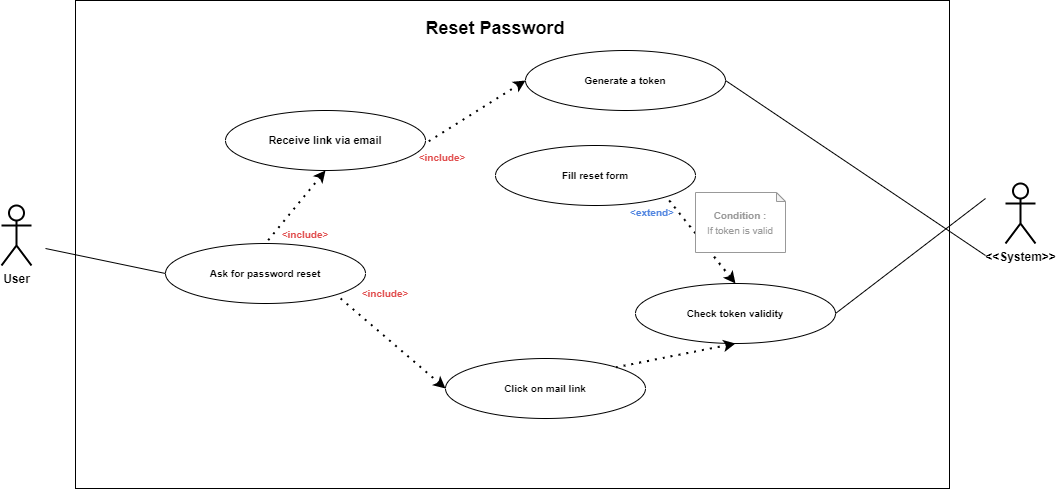

The diagram above was exported from draw.io. Its source (the exported page's mxGraphModel, read from the mxfile embedded in the PNG):
<mxGraphModel dx="1422" dy="849" grid="1" gridSize="10" guides="1" tooltips="1" connect="1" arrows="1" fold="1" page="1" pageScale="1" pageWidth="827" pageHeight="1169" math="0" shadow="0">
  <root>
    <mxCell id="0" />
    <mxCell id="1" parent="0" />
    <mxCell id="h2vgT_xSyOoSCX5xCkxk-24" value="" style="rounded=0;whiteSpace=wrap;html=1;" parent="1" vertex="1">
      <mxGeometry x="100" y="12" width="874" height="488" as="geometry" />
    </mxCell>
    <mxCell id="h2vgT_xSyOoSCX5xCkxk-23" value="User" style="shape=umlActor;verticalLabelPosition=bottom;verticalAlign=top;html=1;outlineConnect=0;strokeWidth=2;fontStyle=1" parent="1" vertex="1">
      <mxGeometry x="26" y="217" width="30" height="60" as="geometry" />
    </mxCell>
    <mxCell id="h2vgT_xSyOoSCX5xCkxk-53" value="&lt;font style=&quot;font-size: 18px&quot;&gt;&lt;b&gt;Reset Password&lt;/b&gt;&lt;/font&gt;" style="text;html=1;strokeColor=none;fillColor=none;align=center;verticalAlign=middle;whiteSpace=wrap;rounded=0;labelBackgroundColor=#ffffff;fontSize=12;fontColor=#000000;" parent="1" vertex="1">
      <mxGeometry x="410" y="30" width="220" height="20" as="geometry" />
    </mxCell>
    <mxCell id="-Igtj74lhIgIpFrKinhh-1" value="&lt;b&gt;&lt;font style=&quot;font-size: 10px&quot;&gt;Generate a token&lt;/font&gt;&lt;/b&gt;" style="ellipse;whiteSpace=wrap;html=1;" parent="1" vertex="1">
      <mxGeometry x="550" y="62" width="200" height="60" as="geometry" />
    </mxCell>
    <mxCell id="-Igtj74lhIgIpFrKinhh-3" value="&lt;b&gt;&lt;font style=&quot;font-size: 10px&quot;&gt;Click on mail link&lt;/font&gt;&lt;/b&gt;" style="ellipse;whiteSpace=wrap;html=1;" parent="1" vertex="1">
      <mxGeometry x="470" y="370" width="200" height="60" as="geometry" />
    </mxCell>
    <mxCell id="-Igtj74lhIgIpFrKinhh-6" value="&lt;b&gt;&lt;font style=&quot;font-size: 10px&quot;&gt;Ask for password reset&lt;/font&gt;&lt;/b&gt;&lt;b&gt;&lt;font style=&quot;font-size: 10px&quot;&gt;&lt;br&gt;&lt;/font&gt;&lt;/b&gt;" style="ellipse;whiteSpace=wrap;html=1;" parent="1" vertex="1">
      <mxGeometry x="190" y="255" width="200" height="60" as="geometry" />
    </mxCell>
    <mxCell id="-Igtj74lhIgIpFrKinhh-7" value="" style="endArrow=none;html=1;fontSize=10;fontColor=#757575;entryX=0;entryY=0.5;entryDx=0;entryDy=0;" parent="1" target="-Igtj74lhIgIpFrKinhh-6" edge="1">
      <mxGeometry width="50" height="50" relative="1" as="geometry">
        <mxPoint x="70" y="260" as="sourcePoint" />
        <mxPoint x="225" y="354.5" as="targetPoint" />
      </mxGeometry>
    </mxCell>
    <mxCell id="6he-EiXdb59jh4THqZXf-2" value="&lt;span style=&quot;color: rgb(224 , 74 , 74)&quot;&gt;&amp;lt;include&amp;gt;&lt;/span&gt;" style="text;html=1;align=center;verticalAlign=middle;whiteSpace=wrap;rounded=0;fontSize=10;fontStyle=1;fontColor=#757575;" parent="1" vertex="1">
      <mxGeometry x="447" y="159" width="40" height="20" as="geometry" />
    </mxCell>
    <mxCell id="6he-EiXdb59jh4THqZXf-3" value="" style="endArrow=none;dashed=1;html=1;dashPattern=1 3;strokeWidth=2;exitX=0;exitY=0.5;exitDx=0;exitDy=0;startArrow=classic;startFill=1;entryX=1;entryY=1;entryDx=0;entryDy=0;" parent="1" source="-Igtj74lhIgIpFrKinhh-1" target="seO2MhI0mT0Ymk2Hcabh-1" edge="1">
      <mxGeometry width="50" height="50" relative="1" as="geometry">
        <mxPoint x="425" y="175" as="sourcePoint" />
        <mxPoint x="1000" y="87" as="targetPoint" />
      </mxGeometry>
    </mxCell>
    <mxCell id="6he-EiXdb59jh4THqZXf-10" value="&amp;lt;&amp;lt;System&amp;gt;&amp;gt;" style="shape=umlActor;verticalLabelPosition=bottom;verticalAlign=top;html=1;outlineConnect=0;strokeWidth=2;fontStyle=1" parent="1" vertex="1">
      <mxGeometry x="1030" y="195" width="30" height="60" as="geometry" />
    </mxCell>
    <mxCell id="6he-EiXdb59jh4THqZXf-12" value="" style="endArrow=none;html=1;fontSize=10;fontColor=#757575;entryX=1;entryY=0.5;entryDx=0;entryDy=0;" parent="1" target="-Igtj74lhIgIpFrKinhh-1" edge="1">
      <mxGeometry width="50" height="50" relative="1" as="geometry">
        <mxPoint x="1010" y="267" as="sourcePoint" />
        <mxPoint x="225" y="426.5" as="targetPoint" />
      </mxGeometry>
    </mxCell>
    <mxCell id="tpZjwmKzIqme6R34Ry2y-1" value="&lt;b&gt;&lt;font style=&quot;font-size: 10px&quot;&gt;Check token validity&lt;/font&gt;&lt;/b&gt;" style="ellipse;whiteSpace=wrap;html=1;" parent="1" vertex="1">
      <mxGeometry x="660" y="295" width="200" height="60" as="geometry" />
    </mxCell>
    <mxCell id="tpZjwmKzIqme6R34Ry2y-2" value="" style="endArrow=none;dashed=1;html=1;dashPattern=1 3;strokeWidth=2;startArrow=classic;startFill=1;entryX=1;entryY=1;entryDx=0;entryDy=0;exitX=0;exitY=0.5;exitDx=0;exitDy=0;" parent="1" source="-Igtj74lhIgIpFrKinhh-3" target="-Igtj74lhIgIpFrKinhh-6" edge="1">
      <mxGeometry width="50" height="50" relative="1" as="geometry">
        <mxPoint x="890" y="255" as="sourcePoint" />
        <mxPoint x="890" y="209.5" as="targetPoint" />
      </mxGeometry>
    </mxCell>
    <mxCell id="tpZjwmKzIqme6R34Ry2y-3" value="&lt;span style=&quot;color: rgb(224 , 74 , 74)&quot;&gt;&amp;lt;include&amp;gt;&lt;/span&gt;" style="text;html=1;align=center;verticalAlign=middle;whiteSpace=wrap;rounded=0;fontSize=10;fontStyle=1;fontColor=#757575;" parent="1" vertex="1">
      <mxGeometry x="390" y="295" width="40" height="20" as="geometry" />
    </mxCell>
    <mxCell id="tpZjwmKzIqme6R34Ry2y-4" value="" style="endArrow=none;html=1;fontSize=10;fontColor=#757575;entryX=1;entryY=0.5;entryDx=0;entryDy=0;" parent="1" target="tpZjwmKzIqme6R34Ry2y-1" edge="1">
      <mxGeometry width="50" height="50" relative="1" as="geometry">
        <mxPoint x="1010" y="210" as="sourcePoint" />
        <mxPoint x="825" y="109.99999999999989" as="targetPoint" />
      </mxGeometry>
    </mxCell>
    <mxCell id="seO2MhI0mT0Ymk2Hcabh-1" value="&lt;b&gt;&lt;font style=&quot;font-size: 11px&quot;&gt;Receive link via email&lt;/font&gt;&lt;/b&gt;" style="ellipse;whiteSpace=wrap;html=1;" parent="1" vertex="1">
      <mxGeometry x="250" y="122" width="200" height="60" as="geometry" />
    </mxCell>
    <mxCell id="seO2MhI0mT0Ymk2Hcabh-2" value="" style="endArrow=none;dashed=1;html=1;dashPattern=1 3;strokeWidth=2;exitX=0.5;exitY=1;exitDx=0;exitDy=0;startArrow=classic;startFill=1;entryX=0.5;entryY=0;entryDx=0;entryDy=0;" parent="1" source="seO2MhI0mT0Ymk2Hcabh-1" target="-Igtj74lhIgIpFrKinhh-6" edge="1">
      <mxGeometry width="50" height="50" relative="1" as="geometry">
        <mxPoint x="614.9999999999977" y="222" as="sourcePoint" />
        <mxPoint x="440" y="222" as="targetPoint" />
      </mxGeometry>
    </mxCell>
    <mxCell id="seO2MhI0mT0Ymk2Hcabh-3" value="&lt;span style=&quot;color: rgb(224 , 74 , 74)&quot;&gt;&amp;lt;include&amp;gt;&lt;/span&gt;" style="text;html=1;align=center;verticalAlign=middle;whiteSpace=wrap;rounded=0;fontSize=10;fontStyle=1;fontColor=#757575;" parent="1" vertex="1">
      <mxGeometry x="310" y="236" width="40" height="20" as="geometry" />
    </mxCell>
    <mxCell id="3dmJg_Ka6CY1i8tdVx9_-1" value="" style="endArrow=none;dashed=1;html=1;dashPattern=1 3;strokeWidth=2;startArrow=classic;startFill=1;entryX=1;entryY=0;entryDx=0;entryDy=0;exitX=0.5;exitY=1;exitDx=0;exitDy=0;" parent="1" source="tpZjwmKzIqme6R34Ry2y-1" target="-Igtj74lhIgIpFrKinhh-3" edge="1">
      <mxGeometry width="50" height="50" relative="1" as="geometry">
        <mxPoint x="502" y="397" as="sourcePoint" />
        <mxPoint x="370.71067811865464" y="343.2132034355965" as="targetPoint" />
      </mxGeometry>
    </mxCell>
    <mxCell id="3dmJg_Ka6CY1i8tdVx9_-2" value="&lt;b&gt;&lt;font style=&quot;font-size: 10px&quot;&gt;Fill reset form&lt;/font&gt;&lt;/b&gt;" style="ellipse;whiteSpace=wrap;html=1;" parent="1" vertex="1">
      <mxGeometry x="520" y="157" width="200" height="60" as="geometry" />
    </mxCell>
    <mxCell id="3dmJg_Ka6CY1i8tdVx9_-5" value="" style="endArrow=none;dashed=1;html=1;dashPattern=1 3;strokeWidth=2;exitX=0.5;exitY=0;exitDx=0;exitDy=0;startArrow=classic;startFill=1;entryX=1;entryY=1;entryDx=0;entryDy=0;" parent="1" source="tpZjwmKzIqme6R34Ry2y-1" target="3dmJg_Ka6CY1i8tdVx9_-2" edge="1">
      <mxGeometry width="50" height="50" relative="1" as="geometry">
        <mxPoint x="805" y="305" as="sourcePoint" />
        <mxPoint x="805" y="170" as="targetPoint" />
      </mxGeometry>
    </mxCell>
    <mxCell id="3dmJg_Ka6CY1i8tdVx9_-6" value="&lt;span style=&quot;color: rgb(153 , 153 , 153) ; font-size: x-small&quot;&gt;Condition :&lt;/span&gt;&lt;br style=&quot;color: rgb(153 , 153 , 153) ; font-size: x-small&quot;&gt;&lt;span style=&quot;color: rgb(153 , 153 , 153) ; font-size: x-small ; font-weight: 400&quot;&gt;If token is valid&lt;/span&gt;" style="shape=note;whiteSpace=wrap;html=1;backgroundOutline=1;darkOpacity=0.05;fontSize=12;size=9;labelBackgroundColor=#ffffff;fontStyle=1;align=center;strokeColor=#999999;" parent="1" vertex="1">
      <mxGeometry x="720" y="204" width="90" height="60" as="geometry" />
    </mxCell>
    <mxCell id="3dmJg_Ka6CY1i8tdVx9_-7" value="&lt;font color=&quot;#5185e0&quot;&gt;&amp;lt;extend&amp;gt;&lt;/font&gt;" style="text;html=1;align=center;verticalAlign=middle;whiteSpace=wrap;rounded=0;fontSize=10;fontStyle=1;fontColor=#757575;" parent="1" vertex="1">
      <mxGeometry x="657" y="214" width="40" height="20" as="geometry" />
    </mxCell>
  </root>
</mxGraphModel>